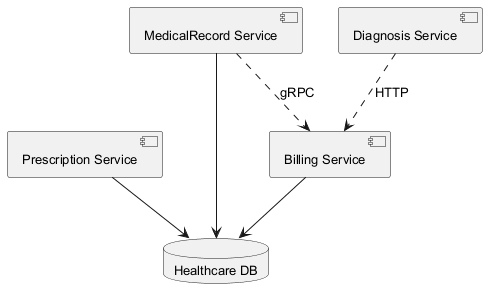

The diagram above was rendered by PlantUML. Its source (embedded in the PNG):
@startuml
skinparam backgroundColor #FFFFFF
skinparam classBackgroundColor #F3E5F5
skinparam classBorderColor #6A1B9A
skinparam defaultFontSize 13
component "Prescription Service" as C_PrescriptionService
component "MedicalRecord Service" as C_MedicalRecordService
component "Diagnosis Service" as C_DiagnosisService
component "Billing Service" as C_BillingService
database "Healthcare DB" as DB_healthcare
C_PrescriptionService --> DB_healthcare
C_MedicalRecordService --> DB_healthcare
C_BillingService --> DB_healthcare
C_MedicalRecordService ..> C_BillingService : gRPC
C_DiagnosisService ..> C_BillingService : HTTP
@enduml